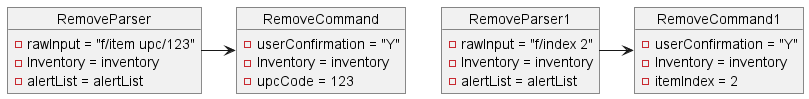

The diagram above was rendered by PlantUML. Its source (embedded in the PNG):
@startuml
'https://plantuml.com/sequence-diagram


object RemoveParser{
    - rawInput = "f/item upc/123"
    - Inventory = inventory
    - alertList = alertList
}

object RemoveParser1{
    - rawInput = "f/index 2"
    - Inventory = inventory
    - alertList = alertList
}

object RemoveCommand{
    - userConfirmation = "Y"
    - Inventory = inventory
    - upcCode = 123
}

object RemoveCommand1{
    - userConfirmation = "Y"
    - Inventory = inventory
    - itemIndex = 2
}

RemoveParser -> RemoveCommand
RemoveParser1 -> RemoveCommand1
@enduml